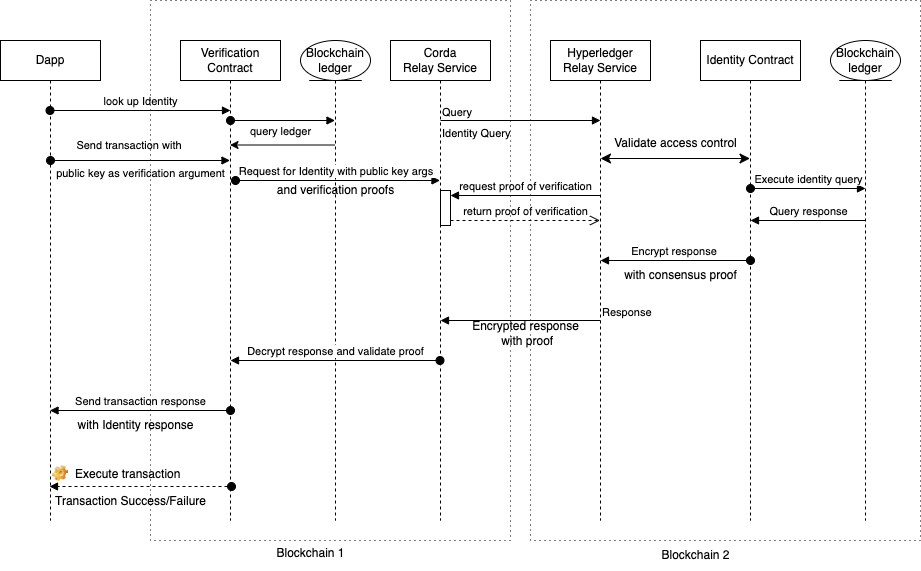

The diagram above was exported from draw.io. Its source (the exported page's mxGraphModel, read from the mxfile embedded in the PNG):
<mxGraphModel dx="954" dy="606" grid="1" gridSize="10" guides="1" tooltips="1" connect="1" arrows="1" fold="1" page="1" pageScale="1" pageWidth="850" pageHeight="1100" math="0" shadow="0">
  <root>
    <mxCell id="0" />
    <mxCell id="1" parent="0" />
    <mxCell id="ExZIglDK4G1a4Lkv02x4-2" value="Dapp" style="shape=umlLifeline;perimeter=lifelinePerimeter;whiteSpace=wrap;html=1;container=1;dropTarget=0;collapsible=0;recursiveResize=0;outlineConnect=0;portConstraint=eastwest;newEdgeStyle={&quot;curved&quot;:0,&quot;rounded&quot;:0};" vertex="1" parent="1">
      <mxGeometry x="80" y="80" width="100" height="480" as="geometry" />
    </mxCell>
    <mxCell id="ExZIglDK4G1a4Lkv02x4-3" value="Verification Contract" style="shape=umlLifeline;perimeter=lifelinePerimeter;whiteSpace=wrap;html=1;container=1;dropTarget=0;collapsible=0;recursiveResize=0;outlineConnect=0;portConstraint=eastwest;newEdgeStyle={&quot;curved&quot;:0,&quot;rounded&quot;:0};" vertex="1" parent="1">
      <mxGeometry x="260" y="80" width="100" height="480" as="geometry" />
    </mxCell>
    <mxCell id="ExZIglDK4G1a4Lkv02x4-4" value="&lt;div&gt;Corda&lt;/div&gt;&lt;div&gt;Relay Service&lt;/div&gt;" style="shape=umlLifeline;perimeter=lifelinePerimeter;whiteSpace=wrap;html=1;container=1;dropTarget=0;collapsible=0;recursiveResize=0;outlineConnect=0;portConstraint=eastwest;newEdgeStyle={&quot;curved&quot;:0,&quot;rounded&quot;:0};" vertex="1" parent="1">
      <mxGeometry x="470" y="80" width="100" height="480" as="geometry" />
    </mxCell>
    <mxCell id="ExZIglDK4G1a4Lkv02x4-25" value="" style="html=1;points=[[0,0,0,0,5],[0,1,0,0,-5],[1,0,0,0,5],[1,1,0,0,-5]];perimeter=orthogonalPerimeter;outlineConnect=0;targetShapes=umlLifeline;portConstraint=eastwest;newEdgeStyle={&quot;curved&quot;:0,&quot;rounded&quot;:0};" vertex="1" parent="ExZIglDK4G1a4Lkv02x4-4">
      <mxGeometry x="50" y="150" width="10" height="35" as="geometry" />
    </mxCell>
    <mxCell id="ExZIglDK4G1a4Lkv02x4-5" value="Hyperledger&lt;div&gt;Relay Service&lt;/div&gt;" style="shape=umlLifeline;perimeter=lifelinePerimeter;whiteSpace=wrap;html=1;container=1;dropTarget=0;collapsible=0;recursiveResize=0;outlineConnect=0;portConstraint=eastwest;newEdgeStyle={&quot;curved&quot;:0,&quot;rounded&quot;:0};" vertex="1" parent="1">
      <mxGeometry x="630" y="80" width="100" height="480" as="geometry" />
    </mxCell>
    <mxCell id="ExZIglDK4G1a4Lkv02x4-6" value="Identity Contract" style="shape=umlLifeline;perimeter=lifelinePerimeter;whiteSpace=wrap;html=1;container=1;dropTarget=0;collapsible=0;recursiveResize=0;outlineConnect=0;portConstraint=eastwest;newEdgeStyle={&quot;curved&quot;:0,&quot;rounded&quot;:0};" vertex="1" parent="1">
      <mxGeometry x="780" y="80" width="100" height="480" as="geometry" />
    </mxCell>
    <mxCell id="ExZIglDK4G1a4Lkv02x4-7" value="look up Identity" style="html=1;verticalAlign=bottom;startArrow=oval;startFill=1;endArrow=block;startSize=8;curved=0;rounded=0;entryX=0.5;entryY=0.4;entryDx=0;entryDy=0;entryPerimeter=0;" edge="1" parent="1">
      <mxGeometry width="60" relative="1" as="geometry">
        <mxPoint x="129.5" y="150" as="sourcePoint" />
        <mxPoint x="310" y="150" as="targetPoint" />
      </mxGeometry>
    </mxCell>
    <mxCell id="ExZIglDK4G1a4Lkv02x4-8" value="Blockchain&lt;div&gt;ledger&lt;/div&gt;" style="shape=umlLifeline;perimeter=lifelinePerimeter;whiteSpace=wrap;html=1;container=1;dropTarget=0;collapsible=0;recursiveResize=0;outlineConnect=0;portConstraint=eastwest;newEdgeStyle={&quot;curved&quot;:0,&quot;rounded&quot;:0};participant=umlEntity;" vertex="1" parent="1">
      <mxGeometry x="380" y="80" width="70" height="480" as="geometry" />
    </mxCell>
    <mxCell id="ExZIglDK4G1a4Lkv02x4-10" value="Blockchain&lt;div&gt;ledger&lt;/div&gt;" style="shape=umlLifeline;perimeter=lifelinePerimeter;whiteSpace=wrap;html=1;container=1;dropTarget=0;collapsible=0;recursiveResize=0;outlineConnect=0;portConstraint=eastwest;newEdgeStyle={&quot;curved&quot;:0,&quot;rounded&quot;:0};participant=umlEntity;" vertex="1" parent="1">
      <mxGeometry x="910" y="80" width="70" height="480" as="geometry" />
    </mxCell>
    <mxCell id="ExZIglDK4G1a4Lkv02x4-15" value="Execute transaction" style="label;fontStyle=0;strokeColor=none;fillColor=none;align=left;verticalAlign=top;overflow=hidden;spacingLeft=28;spacingRight=4;rotatable=0;points=[[0,0.5],[1,0.5]];portConstraint=eastwest;imageWidth=16;imageHeight=16;whiteSpace=wrap;html=1;image=img/clipart/Gear_128x128.png" vertex="1" parent="1">
      <mxGeometry x="125" y="500" width="140" height="26" as="geometry" />
    </mxCell>
    <mxCell id="ExZIglDK4G1a4Lkv02x4-16" value="Transaction Success/Failure" style="text;html=1;align=center;verticalAlign=middle;resizable=0;points=[];autosize=1;strokeColor=none;fillColor=none;" vertex="1" parent="1">
      <mxGeometry x="125" y="526" width="170" height="30" as="geometry" />
    </mxCell>
    <mxCell id="ExZIglDK4G1a4Lkv02x4-17" value="" style="html=1;verticalAlign=bottom;startArrow=oval;startFill=1;endArrow=block;startSize=8;curved=0;rounded=0;dashed=1;" edge="1" parent="1">
      <mxGeometry width="60" relative="1" as="geometry">
        <mxPoint x="311" y="526" as="sourcePoint" />
        <mxPoint x="129" y="526" as="targetPoint" />
      </mxGeometry>
    </mxCell>
    <mxCell id="ExZIglDK4G1a4Lkv02x4-19" value="" style="html=1;verticalAlign=bottom;startArrow=oval;startFill=1;endArrow=block;startSize=8;curved=0;rounded=0;" edge="1" parent="1" target="ExZIglDK4G1a4Lkv02x4-3">
      <mxGeometry x="0.2256" y="20" width="60" relative="1" as="geometry">
        <mxPoint x="130" y="200" as="sourcePoint" />
        <mxPoint x="190" y="200" as="targetPoint" />
        <mxPoint as="offset" />
      </mxGeometry>
    </mxCell>
    <mxCell id="ExZIglDK4G1a4Lkv02x4-20" value="&lt;span style=&quot;font-size: 11px; background-color: rgb(255, 255, 255);&quot;&gt;public key as verification argument&lt;/span&gt;" style="text;html=1;align=center;verticalAlign=middle;resizable=0;points=[];autosize=1;strokeColor=none;fillColor=none;" vertex="1" parent="1">
      <mxGeometry x="125" y="198" width="190" height="30" as="geometry" />
    </mxCell>
    <mxCell id="ExZIglDK4G1a4Lkv02x4-21" value="&lt;span style=&quot;font-size: 11px; background-color: rgb(255, 255, 255);&quot;&gt;Send transaction with&amp;nbsp;&lt;/span&gt;" style="text;html=1;align=center;verticalAlign=middle;resizable=0;points=[];autosize=1;strokeColor=none;fillColor=none;" vertex="1" parent="1">
      <mxGeometry x="145" y="170" width="130" height="30" as="geometry" />
    </mxCell>
    <mxCell id="ExZIglDK4G1a4Lkv02x4-27" value="return proof of verification" style="html=1;verticalAlign=bottom;endArrow=open;dashed=1;endSize=8;curved=0;rounded=0;exitX=1;exitY=1;exitDx=0;exitDy=-5;" edge="1" source="ExZIglDK4G1a4Lkv02x4-25" parent="1" target="ExZIglDK4G1a4Lkv02x4-5">
      <mxGeometry relative="1" as="geometry">
        <mxPoint x="600" y="220" as="targetPoint" />
      </mxGeometry>
    </mxCell>
    <mxCell id="ExZIglDK4G1a4Lkv02x4-26" value="request proof of verification" style="html=1;verticalAlign=bottom;endArrow=block;curved=0;rounded=0;entryX=1;entryY=0;entryDx=0;entryDy=5;" edge="1" target="ExZIglDK4G1a4Lkv02x4-25" parent="1" source="ExZIglDK4G1a4Lkv02x4-5">
      <mxGeometry x="0.0033" relative="1" as="geometry">
        <mxPoint x="600" y="150" as="sourcePoint" />
        <mxPoint as="offset" />
      </mxGeometry>
    </mxCell>
    <mxCell id="ExZIglDK4G1a4Lkv02x4-29" value="query ledger" style="html=1;verticalAlign=bottom;startArrow=oval;startFill=1;endArrow=block;startSize=8;curved=0;rounded=0;" edge="1" parent="1">
      <mxGeometry x="-0.0431" y="-20" width="60" relative="1" as="geometry">
        <mxPoint x="310" y="160" as="sourcePoint" />
        <mxPoint x="414.5" y="160" as="targetPoint" />
        <mxPoint as="offset" />
      </mxGeometry>
    </mxCell>
    <mxCell id="ExZIglDK4G1a4Lkv02x4-30" value="" style="edgeStyle=none;orthogonalLoop=1;jettySize=auto;html=1;rounded=0;" edge="1" parent="1">
      <mxGeometry width="100" relative="1" as="geometry">
        <mxPoint x="414.5" y="184.5" as="sourcePoint" />
        <mxPoint x="309.5" y="184.5" as="targetPoint" />
        <Array as="points" />
      </mxGeometry>
    </mxCell>
    <mxCell id="ExZIglDK4G1a4Lkv02x4-31" value="Request for Identity with public key args&amp;nbsp;" style="html=1;verticalAlign=bottom;startArrow=oval;startFill=1;endArrow=block;startSize=8;curved=0;rounded=0;" edge="1" parent="1" target="ExZIglDK4G1a4Lkv02x4-4">
      <mxGeometry width="60" relative="1" as="geometry">
        <mxPoint x="315" y="220" as="sourcePoint" />
        <mxPoint x="375" y="220" as="targetPoint" />
      </mxGeometry>
    </mxCell>
    <mxCell id="ExZIglDK4G1a4Lkv02x4-32" value="and verification proofs" style="text;html=1;align=center;verticalAlign=middle;resizable=0;points=[];autosize=1;strokeColor=none;fillColor=none;" vertex="1" parent="1">
      <mxGeometry x="345" y="215" width="140" height="30" as="geometry" />
    </mxCell>
    <mxCell id="ExZIglDK4G1a4Lkv02x4-34" value="Identity Query" style="endArrow=block;endFill=1;html=1;edgeStyle=orthogonalEdgeStyle;align=left;verticalAlign=top;rounded=0;" edge="1" parent="1">
      <mxGeometry x="-1" relative="1" as="geometry">
        <mxPoint x="520" y="160" as="sourcePoint" />
        <mxPoint x="680" y="160" as="targetPoint" />
      </mxGeometry>
    </mxCell>
    <mxCell id="ExZIglDK4G1a4Lkv02x4-35" value="Query" style="edgeLabel;resizable=0;html=1;align=left;verticalAlign=bottom;" connectable="0" vertex="1" parent="ExZIglDK4G1a4Lkv02x4-34">
      <mxGeometry x="-1" relative="1" as="geometry" />
    </mxCell>
    <mxCell id="ExZIglDK4G1a4Lkv02x4-37" value="" style="endArrow=block;endFill=1;html=1;edgeStyle=orthogonalEdgeStyle;align=left;verticalAlign=top;rounded=0;" edge="1" parent="1">
      <mxGeometry x="-1" relative="1" as="geometry">
        <mxPoint x="680" y="360" as="sourcePoint" />
        <mxPoint x="520" y="360" as="targetPoint" />
      </mxGeometry>
    </mxCell>
    <mxCell id="ExZIglDK4G1a4Lkv02x4-38" value="Response" style="edgeLabel;resizable=0;html=1;align=left;verticalAlign=bottom;" connectable="0" vertex="1" parent="ExZIglDK4G1a4Lkv02x4-37">
      <mxGeometry x="-1" relative="1" as="geometry" />
    </mxCell>
    <mxCell id="ExZIglDK4G1a4Lkv02x4-40" value="" style="edgeStyle=none;orthogonalLoop=1;jettySize=auto;html=1;endArrow=classic;startArrow=classic;endSize=8;startSize=8;rounded=0;" edge="1" parent="1" target="ExZIglDK4G1a4Lkv02x4-6">
      <mxGeometry width="100" relative="1" as="geometry">
        <mxPoint x="680" y="198" as="sourcePoint" />
        <mxPoint x="780" y="198" as="targetPoint" />
        <Array as="points" />
      </mxGeometry>
    </mxCell>
    <mxCell id="ExZIglDK4G1a4Lkv02x4-41" value="Validate access control" style="text;html=1;align=center;verticalAlign=middle;resizable=0;points=[];autosize=1;strokeColor=none;fillColor=none;" vertex="1" parent="1">
      <mxGeometry x="680" y="168" width="150" height="30" as="geometry" />
    </mxCell>
    <mxCell id="ExZIglDK4G1a4Lkv02x4-42" value="Execute identity query" style="html=1;verticalAlign=bottom;startArrow=oval;startFill=1;endArrow=block;startSize=8;curved=0;rounded=0;" edge="1" parent="1">
      <mxGeometry width="60" relative="1" as="geometry">
        <mxPoint x="830" y="228" as="sourcePoint" />
        <mxPoint x="945" y="228" as="targetPoint" />
      </mxGeometry>
    </mxCell>
    <mxCell id="ExZIglDK4G1a4Lkv02x4-43" value="Query response" style="html=1;verticalAlign=bottom;endArrow=block;curved=0;rounded=0;" edge="1" parent="1" source="ExZIglDK4G1a4Lkv02x4-10">
      <mxGeometry width="80" relative="1" as="geometry">
        <mxPoint x="910" y="260" as="sourcePoint" />
        <mxPoint x="830" y="260" as="targetPoint" />
      </mxGeometry>
    </mxCell>
    <mxCell id="ExZIglDK4G1a4Lkv02x4-44" value="Encrypt response&amp;nbsp;" style="html=1;verticalAlign=bottom;startArrow=oval;startFill=1;endArrow=block;startSize=8;curved=0;rounded=0;" edge="1" parent="1">
      <mxGeometry width="60" relative="1" as="geometry">
        <mxPoint x="830" y="300" as="sourcePoint" />
        <mxPoint x="680" y="300" as="targetPoint" />
      </mxGeometry>
    </mxCell>
    <mxCell id="ExZIglDK4G1a4Lkv02x4-45" value="with consensus proof" style="text;html=1;align=center;verticalAlign=middle;resizable=0;points=[];autosize=1;strokeColor=none;fillColor=none;" vertex="1" parent="1">
      <mxGeometry x="690" y="300" width="140" height="30" as="geometry" />
    </mxCell>
    <mxCell id="ExZIglDK4G1a4Lkv02x4-46" value="Encrypted response&lt;div&gt;&amp;nbsp;with proof&lt;/div&gt;" style="text;html=1;align=center;verticalAlign=middle;resizable=0;points=[];autosize=1;strokeColor=none;fillColor=none;" vertex="1" parent="1">
      <mxGeometry x="540" y="353" width="130" height="40" as="geometry" />
    </mxCell>
    <mxCell id="ExZIglDK4G1a4Lkv02x4-47" value="Decrypt response and validate proof" style="html=1;verticalAlign=bottom;startArrow=oval;startFill=1;endArrow=block;startSize=8;curved=0;rounded=0;" edge="1" parent="1" source="ExZIglDK4G1a4Lkv02x4-4">
      <mxGeometry width="60" relative="1" as="geometry">
        <mxPoint x="480" y="400" as="sourcePoint" />
        <mxPoint x="310" y="400" as="targetPoint" />
      </mxGeometry>
    </mxCell>
    <mxCell id="ExZIglDK4G1a4Lkv02x4-48" value="Send transaction response" style="html=1;verticalAlign=bottom;startArrow=oval;startFill=1;endArrow=block;startSize=8;curved=0;rounded=0;" edge="1" parent="1" target="ExZIglDK4G1a4Lkv02x4-2">
      <mxGeometry width="60" relative="1" as="geometry">
        <mxPoint x="310" y="450" as="sourcePoint" />
        <mxPoint x="125" y="450" as="targetPoint" />
      </mxGeometry>
    </mxCell>
    <mxCell id="ExZIglDK4G1a4Lkv02x4-49" value="with Identity response" style="text;html=1;align=center;verticalAlign=middle;resizable=0;points=[];autosize=1;strokeColor=none;fillColor=none;" vertex="1" parent="1">
      <mxGeometry x="145" y="450" width="140" height="30" as="geometry" />
    </mxCell>
    <mxCell id="ExZIglDK4G1a4Lkv02x4-51" value="" style="rounded=0;whiteSpace=wrap;html=1;fillColor=none;dashed=1;dashPattern=1 4;" vertex="1" parent="1">
      <mxGeometry x="230" y="40" width="360" height="540" as="geometry" />
    </mxCell>
    <mxCell id="ExZIglDK4G1a4Lkv02x4-52" value="" style="rounded=0;whiteSpace=wrap;html=1;fillColor=none;dashed=1;dashPattern=1 4;" vertex="1" parent="1">
      <mxGeometry x="610" y="40" width="390" height="540" as="geometry" />
    </mxCell>
    <mxCell id="ExZIglDK4G1a4Lkv02x4-53" value="Blockchain 1" style="text;html=1;align=center;verticalAlign=middle;resizable=0;points=[];autosize=1;strokeColor=none;fillColor=none;" vertex="1" parent="1">
      <mxGeometry x="345" y="578" width="90" height="30" as="geometry" />
    </mxCell>
    <mxCell id="ExZIglDK4G1a4Lkv02x4-54" value="Blockchain 2" style="text;html=1;align=center;verticalAlign=middle;resizable=0;points=[];autosize=1;strokeColor=none;fillColor=none;" vertex="1" parent="1">
      <mxGeometry x="730" y="580" width="90" height="30" as="geometry" />
    </mxCell>
  </root>
</mxGraphModel>